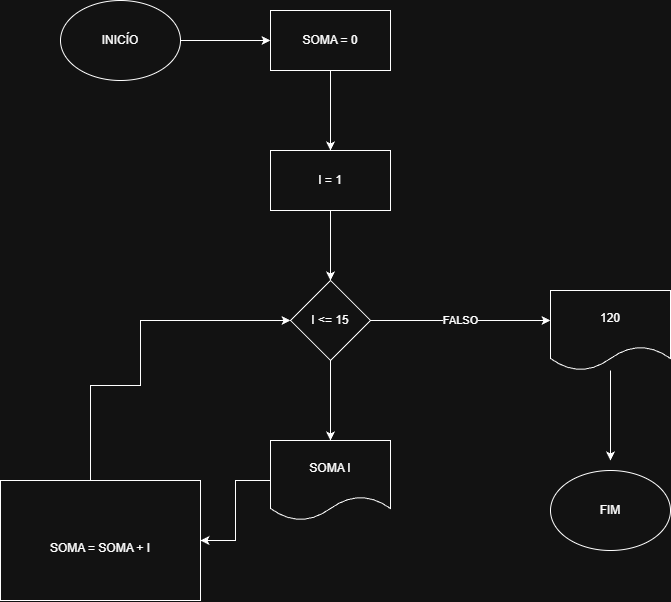

The diagram above was exported from draw.io. Its source (the exported page's mxGraphModel, read from the mxfile embedded in the PNG):
<mxGraphModel dx="663" dy="1189" grid="1" gridSize="10" guides="1" tooltips="1" connect="1" arrows="1" fold="1" page="1" pageScale="1" pageWidth="827" pageHeight="1169" math="0" shadow="0">
  <root>
    <mxCell id="0" />
    <mxCell id="1" parent="0" />
    <mxCell id="gjzcohkkjgVVuQdTVsjB-23" edge="1" parent="1" source="gjzcohkkjgVVuQdTVsjB-18" style="edgeStyle=orthogonalEdgeStyle;rounded=0;orthogonalLoop=1;jettySize=auto;html=1;" target="gjzcohkkjgVVuQdTVsjB-22" value="">
      <mxGeometry relative="1" as="geometry" />
    </mxCell>
    <mxCell id="gjzcohkkjgVVuQdTVsjB-18" parent="1" style="ellipse;whiteSpace=wrap;html=1;" value="INICÍO" vertex="1">
      <mxGeometry height="80" width="120" x="120" y="150" as="geometry" />
    </mxCell>
    <mxCell id="gjzcohkkjgVVuQdTVsjB-27" edge="1" parent="1" source="gjzcohkkjgVVuQdTVsjB-22" style="edgeStyle=orthogonalEdgeStyle;rounded=0;orthogonalLoop=1;jettySize=auto;html=1;" target="gjzcohkkjgVVuQdTVsjB-26" value="">
      <mxGeometry relative="1" as="geometry" />
    </mxCell>
    <mxCell id="gjzcohkkjgVVuQdTVsjB-22" parent="1" style="whiteSpace=wrap;html=1;" value="SOMA = 0" vertex="1">
      <mxGeometry height="60" width="120" x="330" y="160" as="geometry" />
    </mxCell>
    <mxCell id="gjzcohkkjgVVuQdTVsjB-29" edge="1" parent="1" source="gjzcohkkjgVVuQdTVsjB-26" style="edgeStyle=orthogonalEdgeStyle;rounded=0;orthogonalLoop=1;jettySize=auto;html=1;" target="gjzcohkkjgVVuQdTVsjB-28" value="">
      <mxGeometry relative="1" as="geometry" />
    </mxCell>
    <mxCell id="gjzcohkkjgVVuQdTVsjB-26" parent="1" style="whiteSpace=wrap;html=1;" value="I = 1" vertex="1">
      <mxGeometry height="60" width="120" x="330" y="300" as="geometry" />
    </mxCell>
    <mxCell id="gjzcohkkjgVVuQdTVsjB-31" edge="1" parent="1" source="gjzcohkkjgVVuQdTVsjB-28" style="edgeStyle=orthogonalEdgeStyle;rounded=0;orthogonalLoop=1;jettySize=auto;html=1;" value="FALSO">
      <mxGeometry relative="1" as="geometry">
        <mxPoint x="610" y="469.9999999999998" as="targetPoint" />
      </mxGeometry>
    </mxCell>
    <mxCell id="gjzcohkkjgVVuQdTVsjB-33" edge="1" parent="1" source="gjzcohkkjgVVuQdTVsjB-28" style="edgeStyle=orthogonalEdgeStyle;rounded=0;orthogonalLoop=1;jettySize=auto;html=1;" target="gjzcohkkjgVVuQdTVsjB-32" value="">
      <mxGeometry relative="1" as="geometry" />
    </mxCell>
    <mxCell id="gjzcohkkjgVVuQdTVsjB-28" parent="1" style="rhombus;whiteSpace=wrap;html=1;" value="I &amp;lt;= 15" vertex="1">
      <mxGeometry height="80" width="80" x="350" y="430" as="geometry" />
    </mxCell>
    <mxCell id="gjzcohkkjgVVuQdTVsjB-35" edge="1" parent="1" source="gjzcohkkjgVVuQdTVsjB-32" style="edgeStyle=orthogonalEdgeStyle;rounded=0;orthogonalLoop=1;jettySize=auto;html=1;" target="gjzcohkkjgVVuQdTVsjB-34" value="">
      <mxGeometry relative="1" as="geometry" />
    </mxCell>
    <mxCell id="gjzcohkkjgVVuQdTVsjB-32" parent="1" style="shape=document;whiteSpace=wrap;html=1;boundedLbl=1;" value="SOMA I" vertex="1">
      <mxGeometry height="80" width="120" x="330" y="590" as="geometry" />
    </mxCell>
    <mxCell id="gjzcohkkjgVVuQdTVsjB-38" edge="1" parent="1" source="gjzcohkkjgVVuQdTVsjB-34" style="edgeStyle=orthogonalEdgeStyle;rounded=0;orthogonalLoop=1;jettySize=auto;html=1;entryX=0;entryY=0.5;entryDx=0;entryDy=0;" target="gjzcohkkjgVVuQdTVsjB-28">
      <mxGeometry relative="1" as="geometry">
        <Array as="points">
          <mxPoint x="150" y="535" />
          <mxPoint x="200" y="535" />
          <mxPoint x="200" y="470" />
        </Array>
        <mxPoint x="200" y="449.9999999999998" as="targetPoint" />
      </mxGeometry>
    </mxCell>
    <mxCell id="gjzcohkkjgVVuQdTVsjB-34" parent="1" style="whiteSpace=wrap;html=1;" value="&lt;div&gt;&lt;br&gt;&lt;/div&gt;SOMA = SOMA + I" vertex="1">
      <mxGeometry height="120" width="200" x="60" y="630" as="geometry" />
    </mxCell>
    <mxCell id="gjzcohkkjgVVuQdTVsjB-42" edge="1" parent="1" source="gjzcohkkjgVVuQdTVsjB-41" style="edgeStyle=orthogonalEdgeStyle;rounded=0;orthogonalLoop=1;jettySize=auto;html=1;">
      <mxGeometry relative="1" as="geometry">
        <mxPoint x="670" y="609.9999999999998" as="targetPoint" />
      </mxGeometry>
    </mxCell>
    <mxCell id="gjzcohkkjgVVuQdTVsjB-41" parent="1" style="shape=document;whiteSpace=wrap;html=1;boundedLbl=1;" value="120" vertex="1">
      <mxGeometry height="80" width="120" x="610" y="440" as="geometry" />
    </mxCell>
    <mxCell id="gjzcohkkjgVVuQdTVsjB-43" parent="1" style="ellipse;whiteSpace=wrap;html=1;" value="FIM" vertex="1">
      <mxGeometry height="80" width="120" x="610" y="620" as="geometry" />
    </mxCell>
  </root>
</mxGraphModel>